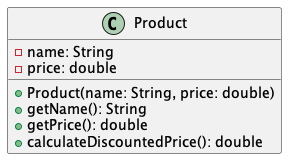

The diagram above was rendered by PlantUML. Its source (embedded in the PNG):
@startuml

class Product {
    - name: String
    - price: double

    + Product(name: String, price: double)
    + getName(): String
    + getPrice(): double
    + calculateDiscountedPrice(): double
}

@enduml